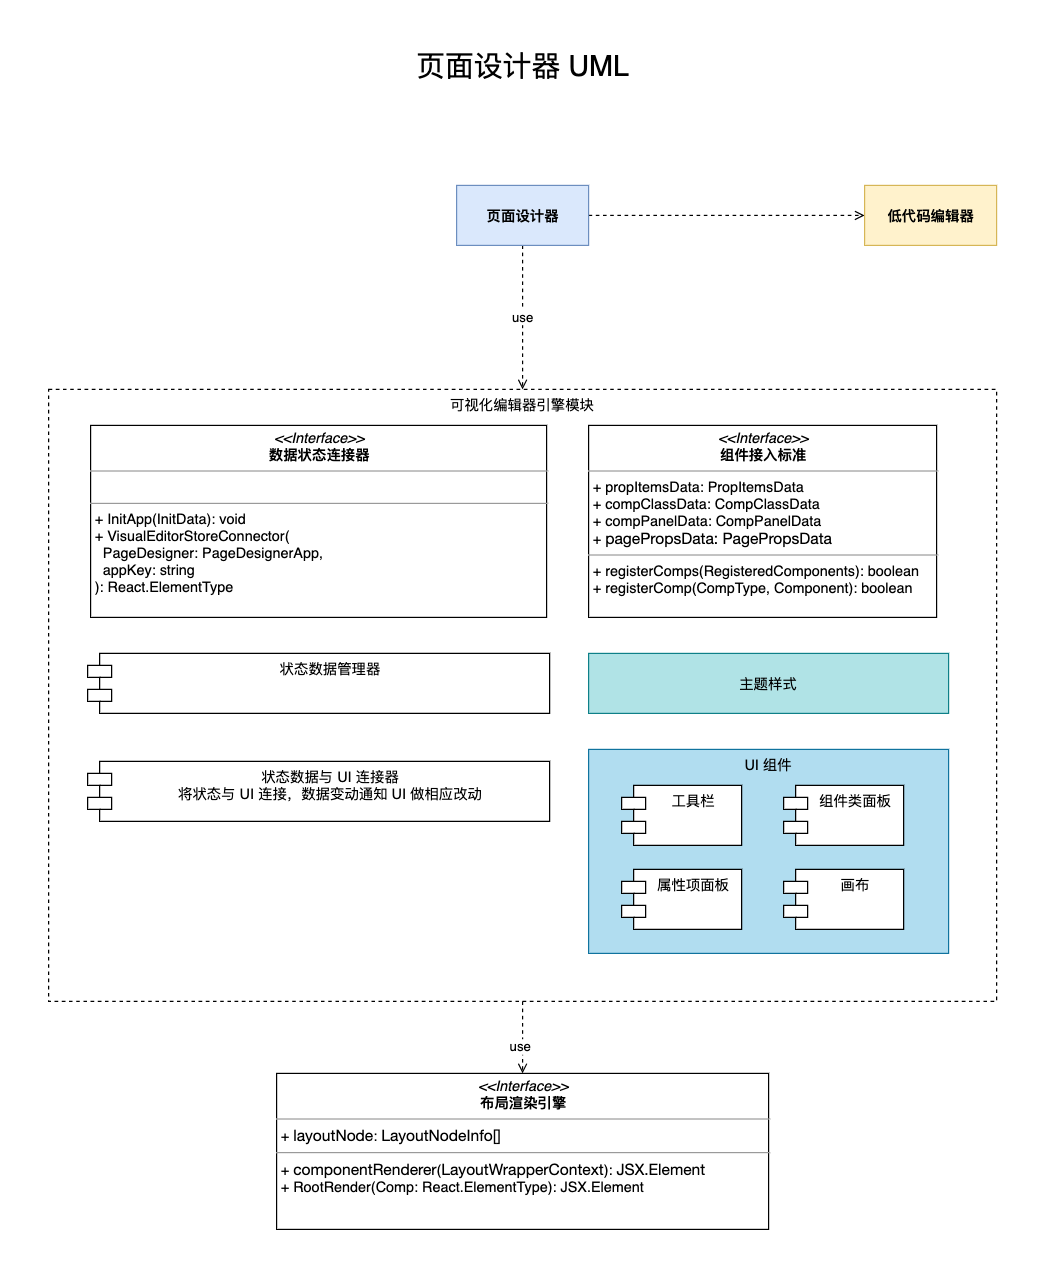

The diagram above was exported from draw.io. Its source (the exported page's mxGraphModel, read from the mxfile embedded in the PNG):
<mxGraphModel dx="1426" dy="860" grid="1" gridSize="10" guides="1" tooltips="1" connect="1" arrows="1" fold="1" page="1" pageScale="1" pageWidth="850" pageHeight="1100" math="0" shadow="0">
  <root>
    <mxCell id="BwLrVpacB75yB_gkCgu--0" />
    <mxCell id="BwLrVpacB75yB_gkCgu--1" parent="BwLrVpacB75yB_gkCgu--0" />
    <mxCell id="5pirctvFXOzEUIXYz19W-2" value="可视化编辑器引擎模块" style="rounded=0;whiteSpace=wrap;html=1;dashed=1;align=center;verticalAlign=top;" parent="BwLrVpacB75yB_gkCgu--1" vertex="1">
      <mxGeometry x="120" y="330" width="790" height="510" as="geometry" />
    </mxCell>
    <mxCell id="Ojj7_-Cv60mK-Fm6UNOK-4" value="UI 组件" style="rounded=0;whiteSpace=wrap;html=1;align=center;verticalAlign=top;fillColor=#b1ddf0;strokeColor=#10739e;" parent="BwLrVpacB75yB_gkCgu--1" vertex="1">
      <mxGeometry x="570" y="630" width="300" height="170" as="geometry" />
    </mxCell>
    <mxCell id="9HUQz84Q5Hw4iWcwyxIO-5" style="edgeStyle=none;rounded=0;orthogonalLoop=1;jettySize=auto;html=1;entryX=0.5;entryY=0;entryDx=0;entryDy=0;dashed=1;endArrow=open;endFill=0;fillColor=#ffffff;" parent="BwLrVpacB75yB_gkCgu--1" source="5pirctvFXOzEUIXYz19W-2" target="gmPEmXKKmKJf6KGMEiTY-0" edge="1">
      <mxGeometry relative="1" as="geometry" />
    </mxCell>
    <mxCell id="9HUQz84Q5Hw4iWcwyxIO-6" value="use" style="edgeLabel;html=1;align=center;verticalAlign=middle;resizable=0;points=[];" parent="9HUQz84Q5Hw4iWcwyxIO-5" vertex="1" connectable="0">
      <mxGeometry x="0.2304" y="-2" relative="1" as="geometry">
        <mxPoint x="-1" as="offset" />
      </mxGeometry>
    </mxCell>
    <mxCell id="BwLrVpacB75yB_gkCgu--2" value="&lt;font style=&quot;font-size: 24px&quot;&gt;页面设计器 UML&lt;/font&gt;" style="text;html=1;align=center;verticalAlign=middle;resizable=0;points=[];autosize=1;movable=1;rotatable=1;deletable=1;editable=1;connectable=1;" parent="BwLrVpacB75yB_gkCgu--1" vertex="1">
      <mxGeometry x="420" y="50" width="190" height="20" as="geometry" />
    </mxCell>
    <mxCell id="gmPEmXKKmKJf6KGMEiTY-0" value="&lt;p style=&quot;margin: 0px ; margin-top: 4px ; text-align: center&quot;&gt;&lt;i&gt;&amp;lt;&amp;lt;Interface&amp;gt;&amp;gt;&lt;/i&gt;&lt;br&gt;&lt;b&gt;布局渲染引擎&lt;/b&gt;&lt;/p&gt;&lt;hr size=&quot;1&quot;&gt;&lt;p style=&quot;margin: 0px ; margin-left: 4px&quot;&gt;+ &lt;font face=&quot;helvetica neue&quot;&gt;&lt;span style=&quot;font-size: 13px&quot;&gt;layoutNode&lt;/span&gt;&lt;/font&gt;: &lt;font face=&quot;helvetica neue&quot;&gt;&lt;span style=&quot;font-size: 13px&quot;&gt;LayoutNodeInfo[]&lt;/span&gt;&lt;/font&gt;&lt;/p&gt;&lt;hr size=&quot;1&quot;&gt;&lt;p style=&quot;margin: 0px ; margin-left: 4px&quot;&gt;+&amp;nbsp;&lt;span style=&quot;font-family: &amp;#34;helvetica neue&amp;#34; ; font-size: 13px&quot;&gt;componentRenderer&lt;/span&gt;(&lt;span style=&quot;font-family: &amp;#34;helvetica neue&amp;#34; ; font-size: 13px&quot;&gt;LayoutWrapperContext&lt;/span&gt;):&amp;nbsp;&lt;span style=&quot;font-family: &amp;#34;helvetica neue&amp;#34; ; font-size: 13px&quot;&gt;JSX.Element&lt;/span&gt;&lt;/p&gt;&lt;p style=&quot;margin: 0px ; margin-left: 4px&quot;&gt;+ RootRender(Comp: React.ElementType): JSX.Element&lt;/p&gt;" style="verticalAlign=top;align=left;overflow=fill;fontSize=12;fontFamily=Helvetica;html=1;rounded=0;" parent="BwLrVpacB75yB_gkCgu--1" vertex="1">
      <mxGeometry x="310" y="900" width="410" height="130" as="geometry" />
    </mxCell>
    <mxCell id="PYQ9BpS88SfV4mUDRW97-1" value="use" style="rounded=0;orthogonalLoop=1;jettySize=auto;html=1;fillColor=#ffffff;dashed=1;endArrow=open;endFill=0;exitX=0.5;exitY=1;exitDx=0;exitDy=0;entryX=0.5;entryY=0;entryDx=0;entryDy=0;" parent="BwLrVpacB75yB_gkCgu--1" source="Ojj7_-Cv60mK-Fm6UNOK-3" edge="1" target="5pirctvFXOzEUIXYz19W-2">
      <mxGeometry relative="1" as="geometry">
        <mxPoint x="484.375" y="240" as="sourcePoint" />
        <mxPoint x="355" y="330" as="targetPoint" />
      </mxGeometry>
    </mxCell>
    <mxCell id="Ojj7_-Cv60mK-Fm6UNOK-1" style="edgeStyle=none;rounded=0;orthogonalLoop=1;jettySize=auto;html=1;entryX=0;entryY=0.5;entryDx=0;entryDy=0;dashed=1;endArrow=open;endFill=0;fillColor=#ffffff;exitX=1;exitY=0.5;exitDx=0;exitDy=0;" parent="BwLrVpacB75yB_gkCgu--1" source="Ojj7_-Cv60mK-Fm6UNOK-3" target="Ojj7_-Cv60mK-Fm6UNOK-7" edge="1">
      <mxGeometry relative="1" as="geometry">
        <mxPoint x="735.9375" y="240" as="sourcePoint" />
        <mxPoint x="640" y="330" as="targetPoint" />
      </mxGeometry>
    </mxCell>
    <mxCell id="wmVI-hdBKyU74drDH3r8-0" value="&lt;p style=&quot;margin: 0px ; margin-top: 4px ; text-align: center&quot;&gt;&lt;i&gt;&amp;lt;&amp;lt;Interface&amp;gt;&amp;gt;&lt;/i&gt;&lt;br&gt;&lt;b&gt;数据状态连接器&lt;/b&gt;&lt;/p&gt;&lt;hr size=&quot;1&quot;&gt;&lt;p style=&quot;margin: 0px ; margin-left: 4px&quot;&gt;&lt;br&gt;&lt;/p&gt;&lt;hr size=&quot;1&quot;&gt;&lt;p style=&quot;margin: 0px ; margin-left: 4px&quot;&gt;+ InitApp(InitData): void&lt;br&gt;+ VisualEditorStoreConnector(&lt;/p&gt;&lt;p style=&quot;margin: 0px ; margin-left: 4px&quot;&gt;&amp;nbsp; PageDesigner: PageDesignerApp,&lt;/p&gt;&lt;p style=&quot;margin: 0px ; margin-left: 4px&quot;&gt;&amp;nbsp; appKey: string&lt;/p&gt;&lt;p style=&quot;margin: 0px ; margin-left: 4px&quot;&gt;): React.ElementType&lt;br&gt;&lt;/p&gt;" style="verticalAlign=top;align=left;overflow=fill;fontSize=12;fontFamily=Helvetica;html=1;rounded=0;" parent="BwLrVpacB75yB_gkCgu--1" vertex="1">
      <mxGeometry x="155" y="360" width="380" height="160" as="geometry" />
    </mxCell>
    <mxCell id="9HUQz84Q5Hw4iWcwyxIO-0" value="组件类面板" style="shape=module;align=left;spacingLeft=20;align=center;verticalAlign=top;rounded=0;" parent="BwLrVpacB75yB_gkCgu--1" vertex="1">
      <mxGeometry x="732.5" y="660" width="100" height="50" as="geometry" />
    </mxCell>
    <mxCell id="9HUQz84Q5Hw4iWcwyxIO-1" value="属性项面板" style="shape=module;align=left;spacingLeft=20;align=center;verticalAlign=top;rounded=0;" parent="BwLrVpacB75yB_gkCgu--1" vertex="1">
      <mxGeometry x="597.5" y="730" width="100" height="50" as="geometry" />
    </mxCell>
    <mxCell id="9HUQz84Q5Hw4iWcwyxIO-2" value="画布" style="shape=module;align=left;spacingLeft=20;align=center;verticalAlign=top;rounded=0;" parent="BwLrVpacB75yB_gkCgu--1" vertex="1">
      <mxGeometry x="732.5" y="730" width="100" height="50" as="geometry" />
    </mxCell>
    <mxCell id="9HUQz84Q5Hw4iWcwyxIO-4" value="状态数据管理器" style="shape=module;align=left;spacingLeft=20;align=center;verticalAlign=top;rounded=0;" parent="BwLrVpacB75yB_gkCgu--1" vertex="1">
      <mxGeometry x="152.5" y="550" width="385" height="50" as="geometry" />
    </mxCell>
    <mxCell id="9HUQz84Q5Hw4iWcwyxIO-7" value="工具栏" style="shape=module;align=left;spacingLeft=20;align=center;verticalAlign=top;rounded=0;" parent="BwLrVpacB75yB_gkCgu--1" vertex="1">
      <mxGeometry x="597.5" y="660" width="100" height="50" as="geometry" />
    </mxCell>
    <mxCell id="Ojj7_-Cv60mK-Fm6UNOK-3" value="&lt;b&gt;页面设计器&lt;/b&gt;" style="html=1;rounded=0;align=center;fillColor=#dae8fc;strokeColor=#6c8ebf;" parent="BwLrVpacB75yB_gkCgu--1" vertex="1">
      <mxGeometry x="460" y="160" width="110" height="50" as="geometry" />
    </mxCell>
    <mxCell id="Ojj7_-Cv60mK-Fm6UNOK-7" value="&lt;b&gt;低代码编辑器&lt;/b&gt;" style="html=1;rounded=0;align=center;fillColor=#fff2cc;strokeColor=#d6b656;" parent="BwLrVpacB75yB_gkCgu--1" vertex="1">
      <mxGeometry x="800" y="160" width="110" height="50" as="geometry" />
    </mxCell>
    <mxCell id="tbOnCDakIGECc9DXf6Ab-0" value="&lt;p style=&quot;margin: 0px ; margin-top: 4px ; text-align: center&quot;&gt;&lt;i&gt;&amp;lt;&amp;lt;Interface&amp;gt;&amp;gt;&lt;/i&gt;&lt;br&gt;&lt;b&gt;组件接入标准&lt;/b&gt;&lt;/p&gt;&lt;hr size=&quot;1&quot;&gt;&lt;p style=&quot;margin: 0px 0px 0px 4px&quot;&gt;+ propItemsData: PropItemsData&lt;/p&gt;&lt;p style=&quot;margin: 0px 0px 0px 4px&quot;&gt;+&amp;nbsp;compClassData:&amp;nbsp;CompClassData&lt;/p&gt;&lt;p style=&quot;margin: 0px 0px 0px 4px&quot;&gt;+&amp;nbsp;compPanelData:&amp;nbsp;CompPanelData&lt;/p&gt;&lt;p style=&quot;margin: 0px 0px 0px 4px&quot;&gt;+&amp;nbsp;&lt;font face=&quot;helvetica neue&quot;&gt;&lt;span style=&quot;font-size: 13px&quot;&gt;pagePropsData: PagePropsData&lt;/span&gt;&lt;/font&gt;&lt;br&gt;&lt;/p&gt;&lt;hr size=&quot;1&quot;&gt;&lt;p style=&quot;margin: 0px ; margin-left: 4px&quot;&gt;+ registerComps(RegisteredComponents): boolean&lt;br&gt;+ registerComp(CompType, Component): boolean&lt;/p&gt;" style="verticalAlign=top;align=left;overflow=fill;fontSize=12;fontFamily=Helvetica;html=1;" vertex="1" parent="BwLrVpacB75yB_gkCgu--1">
      <mxGeometry x="570" y="360" width="290" height="160" as="geometry" />
    </mxCell>
    <mxCell id="tbOnCDakIGECc9DXf6Ab-1" value="主题样式" style="rounded=0;whiteSpace=wrap;html=1;align=center;verticalAlign=middle;fillColor=#b0e3e6;strokeColor=#0e8088;" vertex="1" parent="BwLrVpacB75yB_gkCgu--1">
      <mxGeometry x="570" y="550" width="300" height="50" as="geometry" />
    </mxCell>
    <mxCell id="tbOnCDakIGECc9DXf6Ab-2" value="状态数据与 UI 连接器&#10;将状态与 UI 连接，数据变动通知 UI 做相应改动" style="shape=module;align=left;spacingLeft=20;align=center;verticalAlign=top;rounded=0;" vertex="1" parent="BwLrVpacB75yB_gkCgu--1">
      <mxGeometry x="152.5" y="640" width="385" height="50" as="geometry" />
    </mxCell>
  </root>
</mxGraphModel>